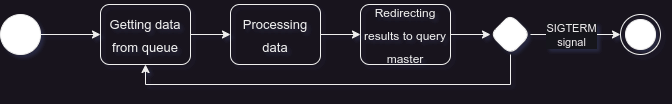

The diagram above was exported from draw.io. Its source (the exported page's mxGraphModel, read from the mxfile embedded in the PNG):
<mxGraphModel dx="1034" dy="843" grid="1" gridSize="10" guides="1" tooltips="1" connect="1" arrows="1" fold="1" page="0" pageScale="1" pageWidth="850" pageHeight="1100" math="0" shadow="0">
  <root>
    <mxCell id="0" />
    <mxCell id="1" parent="0" />
    <mxCell id="2" style="edgeStyle=orthogonalEdgeStyle;rounded=0;orthogonalLoop=1;jettySize=auto;html=1;exitX=1;exitY=0.5;exitDx=0;exitDy=0;entryX=0;entryY=0.5;entryDx=0;entryDy=0;" edge="1" source="3" target="5" parent="1">
      <mxGeometry relative="1" as="geometry" />
    </mxCell>
    <mxCell id="3" value="&lt;font style=&quot;font-size: 13px;&quot;&gt;Getting data from queue&lt;/font&gt;" style="rounded=1;whiteSpace=wrap;html=1;fillColor=none;fontSize=19;" vertex="1" parent="1">
      <mxGeometry x="590" y="570" width="90" height="60" as="geometry" />
    </mxCell>
    <mxCell id="4" style="edgeStyle=orthogonalEdgeStyle;rounded=0;orthogonalLoop=1;jettySize=auto;html=1;exitX=1;exitY=0.5;exitDx=0;exitDy=0;entryX=0;entryY=0.5;entryDx=0;entryDy=0;" edge="1" source="5" target="7" parent="1">
      <mxGeometry relative="1" as="geometry" />
    </mxCell>
    <mxCell id="5" value="&lt;font style=&quot;font-size: 13px;&quot;&gt;Processing data&lt;/font&gt;" style="rounded=1;whiteSpace=wrap;html=1;fillColor=none;fontSize=19;" vertex="1" parent="1">
      <mxGeometry x="720" y="570" width="90" height="60" as="geometry" />
    </mxCell>
    <mxCell id="6" style="edgeStyle=orthogonalEdgeStyle;rounded=0;orthogonalLoop=1;jettySize=auto;html=1;exitX=1;exitY=0.5;exitDx=0;exitDy=0;entryX=0;entryY=0.5;entryDx=0;entryDy=0;" edge="1" source="7" target="13" parent="1">
      <mxGeometry relative="1" as="geometry" />
    </mxCell>
    <mxCell id="7" value="&lt;font style=&quot;font-size: 12px;&quot;&gt;Redirecting results to query master&lt;/font&gt;" style="rounded=1;whiteSpace=wrap;html=1;fillColor=none;fontSize=19;" vertex="1" parent="1">
      <mxGeometry x="850" y="570" width="90" height="60" as="geometry" />
    </mxCell>
    <mxCell id="8" style="edgeStyle=orthogonalEdgeStyle;rounded=0;orthogonalLoop=1;jettySize=auto;html=1;exitX=1;exitY=0.5;exitDx=0;exitDy=0;entryX=0;entryY=0.5;entryDx=0;entryDy=0;" edge="1" source="9" target="3" parent="1">
      <mxGeometry relative="1" as="geometry" />
    </mxCell>
    <mxCell id="9" value="" style="ellipse;whiteSpace=wrap;html=1;aspect=fixed;fillColor=#FFFFFF;" vertex="1" parent="1">
      <mxGeometry x="490" y="580" width="40" height="40" as="geometry" />
    </mxCell>
    <mxCell id="10" style="edgeStyle=orthogonalEdgeStyle;rounded=0;orthogonalLoop=1;jettySize=auto;html=1;exitX=0.5;exitY=1;exitDx=0;exitDy=0;entryX=0.5;entryY=1;entryDx=0;entryDy=0;" edge="1" source="13" target="3" parent="1">
      <mxGeometry relative="1" as="geometry" />
    </mxCell>
    <mxCell id="11" style="edgeStyle=orthogonalEdgeStyle;rounded=0;orthogonalLoop=1;jettySize=auto;html=1;exitX=1;exitY=0.5;exitDx=0;exitDy=0;entryX=0;entryY=0.5;entryDx=0;entryDy=0;" edge="1" source="13" target="15" parent="1">
      <mxGeometry relative="1" as="geometry">
        <mxPoint x="1080" y="600" as="targetPoint" />
      </mxGeometry>
    </mxCell>
    <mxCell id="12" value="SIGTERM&lt;br&gt;signal" style="edgeLabel;html=1;align=center;verticalAlign=middle;resizable=0;points=[];" vertex="1" connectable="0" parent="11">
      <mxGeometry x="0.1733" relative="1" as="geometry">
        <mxPoint x="-13" as="offset" />
      </mxGeometry>
    </mxCell>
    <mxCell id="13" value="" style="rhombus;whiteSpace=wrap;html=1;fillColor=#FFFFFF;rounded=1;" vertex="1" parent="1">
      <mxGeometry x="980" y="580" width="40" height="40" as="geometry" />
    </mxCell>
    <mxCell id="14" value="" style="group;" vertex="1" connectable="0" parent="1">
      <mxGeometry x="1110" y="580" width="40" height="40" as="geometry" />
    </mxCell>
    <mxCell id="15" value="" style="ellipse;whiteSpace=wrap;html=1;aspect=fixed;fillColor=none;" vertex="1" parent="14">
      <mxGeometry width="40" height="40" as="geometry" />
    </mxCell>
    <mxCell id="16" value="" style="ellipse;whiteSpace=wrap;html=1;aspect=fixed;fillColor=#FFFFFF;" vertex="1" parent="14">
      <mxGeometry x="5" y="5" width="30" height="30" as="geometry" />
    </mxCell>
  </root>
</mxGraphModel>